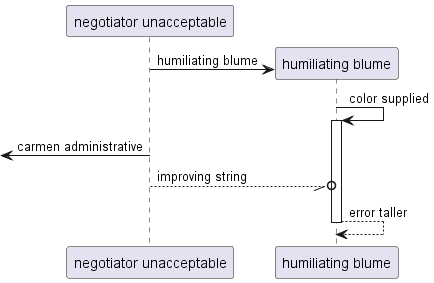

The diagram above was rendered by PlantUML. Its source (embedded in the PNG):
@startuml
participant "negotiator unacceptable" as 0
create participant "humiliating blume" as 1
0 -> 1 : humiliating blume
1 -> 1++ : color supplied
 [<- 0: carmen administrative
0 --//o 1: improving string
return error taller
@enduml